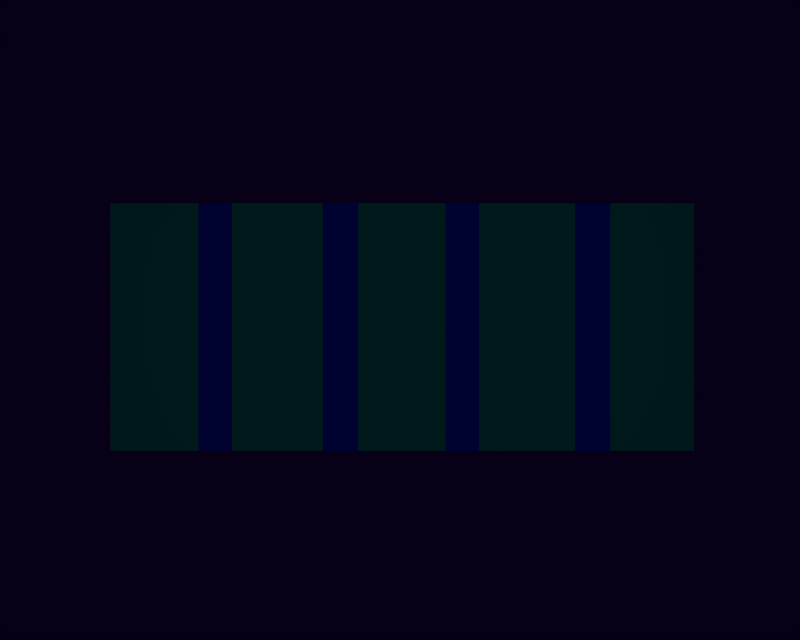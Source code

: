 # Source: untitled.blend  (saved by Blender 2.60.0; exported with 4.5.12 LTS)
import bpy
from mathutils import Matrix  # noqa: F401  (used for matrix-valued properties, if any)

bpy.ops.wm.read_factory_settings(use_empty=True)
scene = bpy.context.scene
scene.name = 'Scene'

# ---- collections
col_collection_1 = bpy.data.collections.new('Collection 1'); scene.collection.children.link(col_collection_1)

# ---- materials (node trees are filled in below, after node groups)
mat_guntip = bpy.data.materials.new('guntip')
mat_guntip.alpha_threshold = 0.0
mat_guntip.use_transparent_shadow = False
mat_guntip.diffuse_color = (0.0, 0.02099, 0.8, 1.0)
mat_guntip.roughness = 0.5
mat_guntip.line_color = (0.0, 0.0, 0.0, 1.0)
mat_material = bpy.data.materials.new('Material')
mat_material.alpha_threshold = 0.0
mat_material.use_transparent_shadow = False
mat_material.preview_render_type = 'CUBE'
mat_material.diffuse_color = (0.0, 0.3264, 0.2851, 1.0)
mat_material.roughness = 0.5
mat_material.line_color = (0.0, 0.0, 0.0, 1.0)

# ---- material node trees

# ---- world
world_world = bpy.data.worlds.new('World'); scene.world = world_world
world_world.color = (0.002125, 0.0, 0.008023)
world_world.use_sun_shadow = False
world_world.sun_shadow_jitter_overblur = 0.0
world_world.cycles.sampling_method = 'MANUAL'
world_world.cycles.sample_map_resolution = 256

# ---- cameras
cam_camera_001 = bpy.data.cameras.new('Camera.001')
cam_camera_001.clip_end = 100.0
cam_camera_001.lens = 35.0
cam_camera_001.dof.focus_distance = 0.0
cam_camera_001.dof.aperture_fstop = 128.0
cam_camera = bpy.data.cameras.new('Camera')
cam_camera.clip_end = 100.0
cam_camera.lens = 35.0
cam_camera.ortho_scale = 7.314
cam_camera.dof.focus_distance = 0.0
cam_camera.dof.aperture_fstop = 128.0

# ---- lights
light_lamp = bpy.data.lights.new('Lamp', 'POINT')
light_lamp.transmission_factor = 0.0
light_lamp.cutoff_distance = 30.0
light_lamp.energy = 100.0
light_lamp.shadow_buffer_clip_start = 1.001
light_lamp.shadow_soft_size = 1.0
light_lamp.shadow_maximum_resolution = 0.006
light_lamp.use_absolute_resolution = True
light_lamp.cycles.use_multiple_importance_sampling = False

# ---- meshes
me_cube = bpy.data.meshes.new('Cube')
me_cube.from_pydata([(-1.252, 0.7254, 8.358), (-1.252, -0.7999, 8.358), (-1.794, -0.7999, 8.358), (-1.794, 0.7254, 8.358), (-1.252, 0.7254, 8.625), (-1.252, -0.7999, 8.625), (-1.794, -0.7999, 8.625), (-1.794, 0.7254, 8.625), (-1.045, -0.7999, 8.625), (-1.045, 0.7254, 8.625), (-1.045, -0.7999, 8.358), (-1.045, 0.7254, 8.358), (-0.4857, 0.7254, 8.358), (-0.4857, -0.7999, 8.358), (-0.4857, 0.7254, 8.625), (-0.4857, -0.7999, 8.625), (-0.2683, -0.7999, 8.625), (-0.2683, 0.7254, 8.625), (-0.2683, -0.7999, 8.358), (-0.2683, 0.7254, 8.358), (0.2702, 0.7254, 8.358), (0.2702, -0.7999, 8.358), (0.2702, 0.7254, 8.625), (0.2702, -0.7999, 8.625), (0.4773, -0.7999, 8.625), (0.4773, 0.7254, 8.625), (0.4773, -0.7999, 8.358), (0.4773, 0.7254, 8.358), (1.068, 0.7254, 8.358), (1.068, -0.7999, 8.358), (1.068, 0.7254, 8.625), (1.068, -0.7999, 8.625), (1.285, -0.7999, 8.625), (1.285, 0.7254, 8.625), (1.285, -0.7999, 8.358), (1.285, 0.7254, 8.358), (1.803, 0.7254, 8.358), (1.803, -0.7999, 8.358), (1.803, 0.7254, 8.625), (1.803, -0.7999, 8.625)], [], [(0, 1, 2, 3), (4, 7, 6, 5), (1, 5, 6, 2), (2, 6, 7, 3), (4, 0, 3, 7), (0, 4, 9, 11), (5, 1, 10, 8), (4, 5, 8, 9), (1, 0, 11, 10), (10, 11, 12, 13), (9, 8, 15, 14), (8, 10, 13, 15), (11, 9, 14, 12), (12, 14, 17, 19), (15, 13, 18, 16), (14, 15, 16, 17), (13, 12, 19, 18), (18, 19, 20, 21), (17, 16, 23, 22), (16, 18, 21, 23), (19, 17, 22, 20), (20, 22, 25, 27), (23, 21, 26, 24), (22, 23, 24, 25), (21, 20, 27, 26), (26, 27, 28, 29), (25, 24, 31, 30), (24, 26, 29, 31), (27, 25, 30, 28), (28, 30, 33, 35), (31, 29, 34, 32), (30, 31, 32, 33), (29, 28, 35, 34), (34, 35, 36, 37), (33, 32, 39, 38), (32, 34, 37, 39), (35, 33, 38, 36), (36, 38, 39, 37)])
me_cube.polygons.foreach_set('material_index', [1, 1, 1, 1, 1, 0, 0, 0, 0, 1, 1, 1, 1, 0, 0, 0, 0, 1, 1, 1, 1, 0, 0, 0, 0, 1, 1, 1, 1, 0, 0, 0, 0, 1, 1, 1, 1, 1])
me_cube.materials.append(mat_guntip)
me_cube.materials.append(mat_material)
me_cube.use_remesh_preserve_volume = False
me_cube.use_remesh_preserve_attributes = False
me_cube.use_mirror_vertex_groups = False
me_cube.update()

# ---- objects
ob_cube = bpy.data.objects.new('Cube', me_cube)
ob_camera_001 = bpy.data.objects.new('Camera.001', cam_camera_001)
ob_lamp = bpy.data.objects.new('Lamp', light_lamp)
ob_camera = bpy.data.objects.new('Camera', cam_camera)

# ---- transforms, parenting, visibility, modifiers, constraints
ob_cube.location = (-1.98, -1.935, 3.095)
ob_cube.lineart.crease_threshold = 0.0
ob_camera_001.location = (-1.99, -1.929, 16.51)
ob_camera_001.lineart.crease_threshold = 0.0
ob_lamp.location = (-1.955, -1.896, 20.82)
ob_lamp.rotation_euler = (0.6503, 0.05522, 1.866)
ob_lamp.lock_rotations_4d = False
ob_lamp.empty_display_type = 'ARROWS'
ob_lamp.color = (0.0, 0.0, 0.0, 0.0)
ob_lamp.lineart.crease_threshold = 0.0
ob_camera.location = (1.359, -4.635, 13.14)
ob_camera.rotation_euler = (1.109, 0.01082, 0.8149)
ob_camera.lock_rotations_4d = False
ob_camera.empty_display_type = 'ARROWS'
ob_camera.color = (0.0, 0.0, 0.0, 0.0)
ob_camera.display_type = 'WIRE'
ob_camera.lineart.crease_threshold = 0.0

# ---- collection membership
col_collection_1.objects.link(ob_cube)
col_collection_1.objects.link(ob_camera_001)
col_collection_1.objects.link(ob_lamp)
col_collection_1.objects.link(ob_camera)

# ---- scene / render settings (as saved in the file)
scene.camera = ob_camera_001
scene.frame_start = 1; scene.frame_end = 1; scene.frame_set(4)
scene.render.engine = 'BLENDER_EEVEE_NEXT'
scene.render.image_settings.compression = 90
scene.render.resolution_x = 45
scene.render.resolution_y = 36
scene.render.dither_intensity = 0.0
scene.render.bake_margin = 2
scene.render.bake_bias = 0.0
scene.cycles.use_denoising = False
scene.cycles.samples = 10
scene.cycles.sampling_pattern = 'TABULATED_SOBOL'
scene.cycles.light_sampling_threshold = 0.0
scene.cycles.use_adaptive_sampling = False
scene.cycles.use_light_tree = False
scene.cycles.blur_glossy = 0.0
scene.cycles.volume_bounces = 1
scene.cycles.pixel_filter_type = 'GAUSSIAN'
scene.cycles.sample_clamp_indirect = 0.0
scene.view_settings.view_transform = 'Standard'
bpy.context.view_layer.update()
